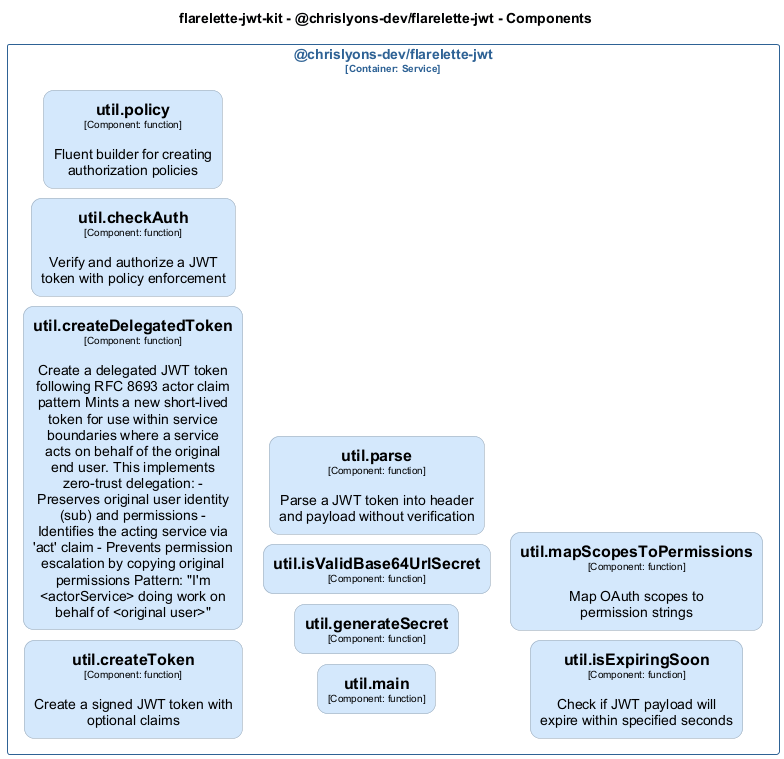

The diagram above was rendered by PlantUML. Its source (embedded in the PNG):
@startuml
set separator none
title flarelette-jwt-kit - @chrislyons-dev/flarelette-jwt - Components

left to right direction
skinparam ranksep 20
skinparam nodesep 10

skinparam {
  arrowFontSize 10
  defaultTextAlignment center
  wrapWidth 200
  maxMessageSize 100
  defaultFontName "Arial"
}

hide stereotype

skinparam rectangle<<flarelettejwtkit.chrislyonsdevflarelettejwt.utilcheckAuth>> {
  BackgroundColor #d4e8fc
  FontColor #000000
  BorderColor #94a2b0
  roundCorner 20
  shadowing false
}
skinparam rectangle<<flarelettejwtkit.chrislyonsdevflarelettejwt.utilcreateDelegatedToken>> {
  BackgroundColor #d4e8fc
  FontColor #000000
  BorderColor #94a2b0
  roundCorner 20
  shadowing false
}
skinparam rectangle<<flarelettejwtkit.chrislyonsdevflarelettejwt.utilcreateToken>> {
  BackgroundColor #d4e8fc
  FontColor #000000
  BorderColor #94a2b0
  roundCorner 20
  shadowing false
}
skinparam rectangle<<flarelettejwtkit.chrislyonsdevflarelettejwt.utilgenerateSecret>> {
  BackgroundColor #d4e8fc
  FontColor #000000
  BorderColor #94a2b0
  roundCorner 20
  shadowing false
}
skinparam rectangle<<flarelettejwtkit.chrislyonsdevflarelettejwt.utilisExpiringSoon>> {
  BackgroundColor #d4e8fc
  FontColor #000000
  BorderColor #94a2b0
  roundCorner 20
  shadowing false
}
skinparam rectangle<<flarelettejwtkit.chrislyonsdevflarelettejwt.utilisValidBase64UrlSecret>> {
  BackgroundColor #d4e8fc
  FontColor #000000
  BorderColor #94a2b0
  roundCorner 20
  shadowing false
}
skinparam rectangle<<flarelettejwtkit.chrislyonsdevflarelettejwt.utilmain>> {
  BackgroundColor #d4e8fc
  FontColor #000000
  BorderColor #94a2b0
  roundCorner 20
  shadowing false
}
skinparam rectangle<<flarelettejwtkit.chrislyonsdevflarelettejwt.utilmapScopesToPermissions>> {
  BackgroundColor #d4e8fc
  FontColor #000000
  BorderColor #94a2b0
  roundCorner 20
  shadowing false
}
skinparam rectangle<<flarelettejwtkit.chrislyonsdevflarelettejwt.utilparse>> {
  BackgroundColor #d4e8fc
  FontColor #000000
  BorderColor #94a2b0
  roundCorner 20
  shadowing false
}
skinparam rectangle<<flarelettejwtkit.chrislyonsdevflarelettejwt.utilpolicy>> {
  BackgroundColor #d4e8fc
  FontColor #000000
  BorderColor #94a2b0
  roundCorner 20
  shadowing false
}
skinparam rectangle<<flarelettejwtkit.chrislyonsdevflarelettejwt>> {
  BorderColor #2e6295
  FontColor #2e6295
  shadowing false
}

rectangle "@chrislyons-dev/flarelette-jwt\n<size:10>[Container: Service]</size>" <<flarelettejwtkit.chrislyonsdevflarelettejwt>> {
  rectangle "==util.createToken\n<size:10>[Component: function]</size>\n\nCreate a signed JWT token with optional claims" <<flarelettejwtkit.chrislyonsdevflarelettejwt.utilcreateToken>> as flarelettejwtkit.chrislyonsdevflarelettejwt.utilcreateToken
  rectangle "==util.createDelegatedToken\n<size:10>[Component: function]</size>\n\nCreate a delegated JWT token following RFC 8693 actor claim pattern Mints a new short-lived token for use within service boundaries where a service acts on behalf of the original end user. This implements zero-trust delegation: - Preserves original user identity (sub) and permissions - Identifies the acting service via 'act' claim - Prevents permission escalation by copying original permissions Pattern: "I'm <actorService> doing work on behalf of <original user>"" <<flarelettejwtkit.chrislyonsdevflarelettejwt.utilcreateDelegatedToken>> as flarelettejwtkit.chrislyonsdevflarelettejwt.utilcreateDelegatedToken
  rectangle "==util.checkAuth\n<size:10>[Component: function]</size>\n\nVerify and authorize a JWT token with policy enforcement" <<flarelettejwtkit.chrislyonsdevflarelettejwt.utilcheckAuth>> as flarelettejwtkit.chrislyonsdevflarelettejwt.utilcheckAuth
  rectangle "==util.policy\n<size:10>[Component: function]</size>\n\nFluent builder for creating authorization policies" <<flarelettejwtkit.chrislyonsdevflarelettejwt.utilpolicy>> as flarelettejwtkit.chrislyonsdevflarelettejwt.utilpolicy
  rectangle "==util.main\n<size:10>[Component: function]</size>" <<flarelettejwtkit.chrislyonsdevflarelettejwt.utilmain>> as flarelettejwtkit.chrislyonsdevflarelettejwt.utilmain
  rectangle "==util.generateSecret\n<size:10>[Component: function]</size>" <<flarelettejwtkit.chrislyonsdevflarelettejwt.utilgenerateSecret>> as flarelettejwtkit.chrislyonsdevflarelettejwt.utilgenerateSecret
  rectangle "==util.isValidBase64UrlSecret\n<size:10>[Component: function]</size>" <<flarelettejwtkit.chrislyonsdevflarelettejwt.utilisValidBase64UrlSecret>> as flarelettejwtkit.chrislyonsdevflarelettejwt.utilisValidBase64UrlSecret
  rectangle "==util.parse\n<size:10>[Component: function]</size>\n\nParse a JWT token into header and payload without verification" <<flarelettejwtkit.chrislyonsdevflarelettejwt.utilparse>> as flarelettejwtkit.chrislyonsdevflarelettejwt.utilparse
  rectangle "==util.isExpiringSoon\n<size:10>[Component: function]</size>\n\nCheck if JWT payload will expire within specified seconds" <<flarelettejwtkit.chrislyonsdevflarelettejwt.utilisExpiringSoon>> as flarelettejwtkit.chrislyonsdevflarelettejwt.utilisExpiringSoon
  rectangle "==util.mapScopesToPermissions\n<size:10>[Component: function]</size>\n\nMap OAuth scopes to permission strings" <<flarelettejwtkit.chrislyonsdevflarelettejwt.utilmapScopesToPermissions>> as flarelettejwtkit.chrislyonsdevflarelettejwt.utilmapScopesToPermissions
}

@enduml